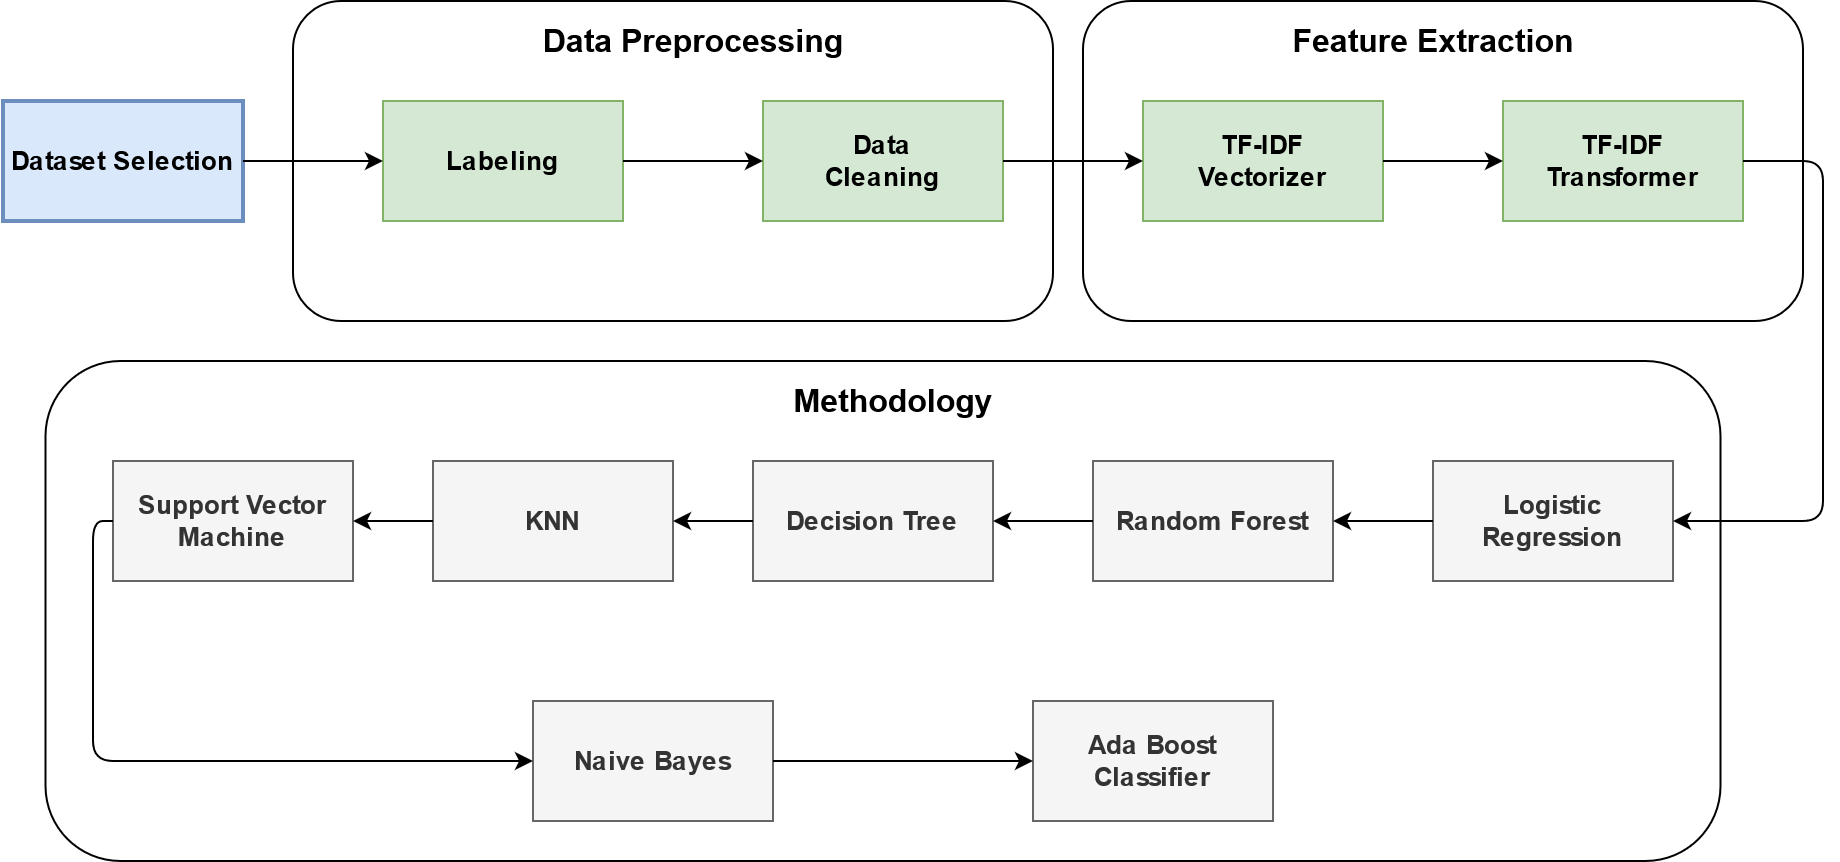

The diagram above was exported from draw.io. Its source (the exported page's mxGraphModel, read from the mxfile embedded in the PNG):
<mxGraphModel dx="1888" dy="587" grid="1" gridSize="10" guides="1" tooltips="1" connect="1" arrows="1" fold="1" page="1" pageScale="1" pageWidth="850" pageHeight="1100" math="0" shadow="0">
  <root>
    <mxCell id="0" />
    <mxCell id="1" parent="0" />
    <mxCell id="hfDM7AFYbWo8zjQWOBGT-1" value="Dataset Selection" style="rounded=0;whiteSpace=wrap;html=1;fillColor=#dae8fc;strokeWidth=2;strokeColor=#6c8ebf;fontStyle=1;fontSize=13;" parent="1" vertex="1">
      <mxGeometry x="-100" y="160" width="120" height="60" as="geometry" />
    </mxCell>
    <mxCell id="hfDM7AFYbWo8zjQWOBGT-2" value="Labeling" style="rounded=0;whiteSpace=wrap;html=1;fontStyle=1;fontSize=13;fillColor=#d5e8d4;strokeColor=#82b366;" parent="1" vertex="1">
      <mxGeometry x="90" y="160" width="120" height="60" as="geometry" />
    </mxCell>
    <mxCell id="hfDM7AFYbWo8zjQWOBGT-3" value="&lt;div style=&quot;font-size: 13px;&quot;&gt;Data&lt;/div&gt;&lt;div style=&quot;font-size: 13px;&quot;&gt;Cleaning&lt;br style=&quot;font-size: 13px;&quot;&gt;&lt;/div&gt;" style="rounded=0;whiteSpace=wrap;html=1;fontStyle=1;fontSize=13;fillColor=#d5e8d4;strokeColor=#82b366;" parent="1" vertex="1">
      <mxGeometry x="280" y="160" width="120" height="60" as="geometry" />
    </mxCell>
    <mxCell id="hfDM7AFYbWo8zjQWOBGT-4" value="Logistic Regression" style="rounded=0;whiteSpace=wrap;html=1;fontStyle=1;fontSize=13;fillColor=#f5f5f5;strokeColor=#666666;fontColor=#333333;" parent="1" vertex="1">
      <mxGeometry x="615" y="340" width="120" height="60" as="geometry" />
    </mxCell>
    <mxCell id="hfDM7AFYbWo8zjQWOBGT-5" value="Random Forest" style="rounded=0;whiteSpace=wrap;html=1;fontStyle=1;fontSize=13;fillColor=#f5f5f5;strokeColor=#666666;fontColor=#333333;" parent="1" vertex="1">
      <mxGeometry x="445" y="340" width="120" height="60" as="geometry" />
    </mxCell>
    <mxCell id="hfDM7AFYbWo8zjQWOBGT-6" value="Decision Tree" style="rounded=0;whiteSpace=wrap;html=1;fontStyle=1;fontSize=13;fillColor=#f5f5f5;strokeColor=#666666;fontColor=#333333;" parent="1" vertex="1">
      <mxGeometry x="275" y="340" width="120" height="60" as="geometry" />
    </mxCell>
    <mxCell id="hfDM7AFYbWo8zjQWOBGT-7" value="KNN" style="rounded=0;whiteSpace=wrap;html=1;fontStyle=1;fontSize=13;fillColor=#f5f5f5;strokeColor=#666666;fontColor=#333333;" parent="1" vertex="1">
      <mxGeometry x="115" y="340" width="120" height="60" as="geometry" />
    </mxCell>
    <mxCell id="hfDM7AFYbWo8zjQWOBGT-8" value="Support Vector Machine" style="rounded=0;whiteSpace=wrap;html=1;fontStyle=1;fontSize=13;fillColor=#f5f5f5;strokeColor=#666666;fontColor=#333333;" parent="1" vertex="1">
      <mxGeometry x="-45" y="340" width="120" height="60" as="geometry" />
    </mxCell>
    <mxCell id="hfDM7AFYbWo8zjQWOBGT-9" value="Naive Bayes" style="rounded=0;whiteSpace=wrap;html=1;fontStyle=1;fontSize=13;fillColor=#f5f5f5;strokeColor=#666666;fontColor=#333333;" parent="1" vertex="1">
      <mxGeometry x="165" y="460" width="120" height="60" as="geometry" />
    </mxCell>
    <mxCell id="hfDM7AFYbWo8zjQWOBGT-10" value="Ada Boost Classifier" style="rounded=0;whiteSpace=wrap;html=1;fontStyle=1;fontSize=13;fillColor=#f5f5f5;strokeColor=#666666;fontColor=#333333;" parent="1" vertex="1">
      <mxGeometry x="415" y="460" width="120" height="60" as="geometry" />
    </mxCell>
    <mxCell id="hfDM7AFYbWo8zjQWOBGT-11" value="" style="rounded=1;whiteSpace=wrap;html=1;fillColor=none;" parent="1" vertex="1">
      <mxGeometry x="440" y="110" width="360" height="160" as="geometry" />
    </mxCell>
    <mxCell id="hfDM7AFYbWo8zjQWOBGT-13" value="" style="rounded=1;whiteSpace=wrap;html=1;fillColor=none;noLabel=0;glass=0;shadow=0;sketch=0;" parent="1" vertex="1">
      <mxGeometry x="-78.75" y="290" width="837.5" height="250" as="geometry" />
    </mxCell>
    <mxCell id="hfDM7AFYbWo8zjQWOBGT-14" value="" style="endArrow=classic;html=1;fontSize=13;entryX=0;entryY=0.5;entryDx=0;entryDy=0;exitX=1;exitY=0.5;exitDx=0;exitDy=0;" parent="1" source="hfDM7AFYbWo8zjQWOBGT-1" target="hfDM7AFYbWo8zjQWOBGT-2" edge="1">
      <mxGeometry width="50" height="50" relative="1" as="geometry">
        <mxPoint x="400" y="410" as="sourcePoint" />
        <mxPoint x="450" y="360" as="targetPoint" />
      </mxGeometry>
    </mxCell>
    <mxCell id="hfDM7AFYbWo8zjQWOBGT-15" value="" style="endArrow=classic;html=1;fontSize=13;exitX=1;exitY=0.5;exitDx=0;exitDy=0;entryX=0;entryY=0.5;entryDx=0;entryDy=0;" parent="1" source="hfDM7AFYbWo8zjQWOBGT-2" target="hfDM7AFYbWo8zjQWOBGT-3" edge="1">
      <mxGeometry width="50" height="50" relative="1" as="geometry">
        <mxPoint x="400" y="410" as="sourcePoint" />
        <mxPoint x="450" y="360" as="targetPoint" />
      </mxGeometry>
    </mxCell>
    <mxCell id="hfDM7AFYbWo8zjQWOBGT-17" value="" style="endArrow=classic;html=1;fontSize=13;entryX=1;entryY=0.5;entryDx=0;entryDy=0;exitX=0;exitY=0.5;exitDx=0;exitDy=0;" parent="1" source="hfDM7AFYbWo8zjQWOBGT-4" target="hfDM7AFYbWo8zjQWOBGT-5" edge="1">
      <mxGeometry width="50" height="50" relative="1" as="geometry">
        <mxPoint x="415" y="410" as="sourcePoint" />
        <mxPoint x="465" y="360" as="targetPoint" />
      </mxGeometry>
    </mxCell>
    <mxCell id="hfDM7AFYbWo8zjQWOBGT-18" value="" style="endArrow=classic;html=1;fontSize=13;entryX=1;entryY=0.5;entryDx=0;entryDy=0;exitX=0;exitY=0.5;exitDx=0;exitDy=0;" parent="1" source="hfDM7AFYbWo8zjQWOBGT-5" target="hfDM7AFYbWo8zjQWOBGT-6" edge="1">
      <mxGeometry width="50" height="50" relative="1" as="geometry">
        <mxPoint x="415" y="410" as="sourcePoint" />
        <mxPoint x="465" y="360" as="targetPoint" />
      </mxGeometry>
    </mxCell>
    <mxCell id="hfDM7AFYbWo8zjQWOBGT-19" value="" style="endArrow=classic;html=1;fontSize=13;entryX=1;entryY=0.5;entryDx=0;entryDy=0;exitX=0;exitY=0.5;exitDx=0;exitDy=0;" parent="1" source="hfDM7AFYbWo8zjQWOBGT-6" target="hfDM7AFYbWo8zjQWOBGT-7" edge="1">
      <mxGeometry width="50" height="50" relative="1" as="geometry">
        <mxPoint x="415" y="410" as="sourcePoint" />
        <mxPoint x="465" y="360" as="targetPoint" />
      </mxGeometry>
    </mxCell>
    <mxCell id="hfDM7AFYbWo8zjQWOBGT-20" value="" style="endArrow=classic;html=1;fontSize=13;entryX=1;entryY=0.5;entryDx=0;entryDy=0;exitX=0;exitY=0.5;exitDx=0;exitDy=0;" parent="1" source="hfDM7AFYbWo8zjQWOBGT-7" target="hfDM7AFYbWo8zjQWOBGT-8" edge="1">
      <mxGeometry width="50" height="50" relative="1" as="geometry">
        <mxPoint x="415" y="480" as="sourcePoint" />
        <mxPoint x="465" y="430" as="targetPoint" />
      </mxGeometry>
    </mxCell>
    <mxCell id="hfDM7AFYbWo8zjQWOBGT-21" value="" style="endArrow=classic;html=1;fontSize=13;exitX=0;exitY=0.5;exitDx=0;exitDy=0;entryX=0;entryY=0.5;entryDx=0;entryDy=0;edgeStyle=orthogonalEdgeStyle;" parent="1" source="hfDM7AFYbWo8zjQWOBGT-8" target="hfDM7AFYbWo8zjQWOBGT-9" edge="1">
      <mxGeometry width="50" height="50" relative="1" as="geometry">
        <mxPoint x="415" y="480" as="sourcePoint" />
        <mxPoint x="-45" y="450" as="targetPoint" />
      </mxGeometry>
    </mxCell>
    <mxCell id="hfDM7AFYbWo8zjQWOBGT-22" value="" style="endArrow=classic;html=1;fontSize=13;exitX=1;exitY=0.5;exitDx=0;exitDy=0;entryX=0;entryY=0.5;entryDx=0;entryDy=0;" parent="1" source="hfDM7AFYbWo8zjQWOBGT-9" target="hfDM7AFYbWo8zjQWOBGT-10" edge="1">
      <mxGeometry width="50" height="50" relative="1" as="geometry">
        <mxPoint x="415" y="480" as="sourcePoint" />
        <mxPoint x="465" y="430" as="targetPoint" />
      </mxGeometry>
    </mxCell>
    <mxCell id="hfDM7AFYbWo8zjQWOBGT-23" value="&lt;font style=&quot;font-size: 16px&quot;&gt;&lt;b&gt;Methodology&lt;/b&gt;&lt;/font&gt;" style="text;html=1;align=center;verticalAlign=middle;resizable=0;points=[];autosize=1;strokeColor=none;fontSize=13;" parent="1" vertex="1">
      <mxGeometry x="285" y="300" width="120" height="20" as="geometry" />
    </mxCell>
    <mxCell id="hfDM7AFYbWo8zjQWOBGT-24" value="&lt;font style=&quot;font-size: 16px&quot;&gt;&lt;b&gt;Data Preprocessing&lt;br&gt;&lt;/b&gt;&lt;/font&gt;" style="text;html=1;align=center;verticalAlign=middle;resizable=0;points=[];autosize=1;strokeColor=none;fontSize=13;" parent="1" vertex="1">
      <mxGeometry x="160" y="120" width="170" height="20" as="geometry" />
    </mxCell>
    <mxCell id="GXul6y-N2YjsrOVBNQXG-1" value="&lt;div&gt;TF-IDF &lt;br&gt;&lt;/div&gt;&lt;div&gt;Vectorizer&lt;/div&gt;" style="rounded=0;whiteSpace=wrap;html=1;fontStyle=1;fontSize=13;fillColor=#d5e8d4;strokeColor=#82b366;" vertex="1" parent="1">
      <mxGeometry x="470" y="160" width="120" height="60" as="geometry" />
    </mxCell>
    <mxCell id="GXul6y-N2YjsrOVBNQXG-2" value="&lt;font style=&quot;font-size: 16px&quot;&gt;&lt;b&gt;Feature Extraction&lt;br&gt;&lt;/b&gt;&lt;/font&gt;" style="text;html=1;align=center;verticalAlign=middle;resizable=0;points=[];autosize=1;strokeColor=none;fontSize=13;" vertex="1" parent="1">
      <mxGeometry x="535" y="120" width="160" height="20" as="geometry" />
    </mxCell>
    <mxCell id="GXul6y-N2YjsrOVBNQXG-3" value="&lt;div&gt;TF-IDF &lt;br&gt;&lt;/div&gt;&lt;div&gt;Transformer&lt;/div&gt;" style="rounded=0;whiteSpace=wrap;html=1;fontStyle=1;fontSize=13;fillColor=#d5e8d4;strokeColor=#82b366;" vertex="1" parent="1">
      <mxGeometry x="650" y="160" width="120" height="60" as="geometry" />
    </mxCell>
    <mxCell id="GXul6y-N2YjsrOVBNQXG-4" value="" style="endArrow=classic;html=1;exitX=1;exitY=0.5;exitDx=0;exitDy=0;entryX=0;entryY=0.5;entryDx=0;entryDy=0;" edge="1" parent="1" source="hfDM7AFYbWo8zjQWOBGT-3" target="GXul6y-N2YjsrOVBNQXG-1">
      <mxGeometry width="50" height="50" relative="1" as="geometry">
        <mxPoint x="270" y="380" as="sourcePoint" />
        <mxPoint x="320" y="330" as="targetPoint" />
      </mxGeometry>
    </mxCell>
    <mxCell id="GXul6y-N2YjsrOVBNQXG-5" value="" style="endArrow=classic;html=1;entryX=0;entryY=0.5;entryDx=0;entryDy=0;exitX=1;exitY=0.5;exitDx=0;exitDy=0;" edge="1" parent="1" source="GXul6y-N2YjsrOVBNQXG-1" target="GXul6y-N2YjsrOVBNQXG-3">
      <mxGeometry width="50" height="50" relative="1" as="geometry">
        <mxPoint x="270" y="380" as="sourcePoint" />
        <mxPoint x="320" y="330" as="targetPoint" />
      </mxGeometry>
    </mxCell>
    <mxCell id="GXul6y-N2YjsrOVBNQXG-6" value="" style="rounded=1;whiteSpace=wrap;html=1;fillColor=none;" vertex="1" parent="1">
      <mxGeometry x="45" y="110" width="380" height="160" as="geometry" />
    </mxCell>
    <mxCell id="GXul6y-N2YjsrOVBNQXG-7" value="" style="endArrow=classic;html=1;entryX=1;entryY=0.5;entryDx=0;entryDy=0;exitX=1;exitY=0.5;exitDx=0;exitDy=0;edgeStyle=orthogonalEdgeStyle;" edge="1" parent="1" source="GXul6y-N2YjsrOVBNQXG-3" target="hfDM7AFYbWo8zjQWOBGT-4">
      <mxGeometry width="50" height="50" relative="1" as="geometry">
        <mxPoint x="770" y="190" as="sourcePoint" />
        <mxPoint x="360" y="410" as="targetPoint" />
        <Array as="points">
          <mxPoint x="810" y="190" />
          <mxPoint x="810" y="370" />
        </Array>
      </mxGeometry>
    </mxCell>
  </root>
</mxGraphModel>